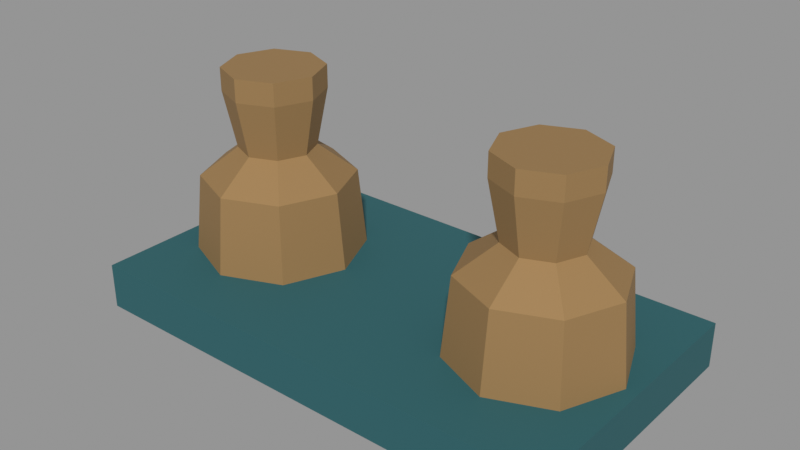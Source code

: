 # Source: VIC_L05_TRADE_COLLECTION.blend  (saved by Blender 5.2.45; exported with 4.5.12 LTS)
import bpy
from mathutils import Matrix  # noqa: F401  (used for matrix-valued properties, if any)

bpy.ops.wm.read_factory_settings(use_empty=True)
scene = bpy.context.scene
scene.name = 'VIC_L05_TRADE_COLLECTION'

# ---- collections
col_vic_l05_trade_collection = bpy.data.collections.new('VIC_L05_TRADE_COLLECTION'); scene.collection.children.link(col_vic_l05_trade_collection)

# ---- materials (node trees are filled in below, after node groups)
mat_vic008_bronze = bpy.data.materials.new('VIC008_Bronze')
mat_vic008_bronze.diffuse_color = (0.3185, 0.1912, 0.07421, 1.0)
mat_vic008_teal = bpy.data.materials.new('VIC008_Teal')
mat_vic008_teal.diffuse_color = (0.01764, 0.1095, 0.1248, 1.0)

# ---- material node trees
mat_vic008_bronze.use_nodes = True; mat_vic008_bronze.node_tree.nodes.clear()
_N = mat_vic008_bronze.node_tree.nodes; _L = mat_vic008_bronze.node_tree.links
n0 = _N.new('ShaderNodeBsdfPrincipled'); n0.name = 'Principled BSDF'; n0.location = (-200, 100)
n0.inputs[0].default_value = (0.3185, 0.1912, 0.07421, 1.0)
n0.inputs[1].default_value = 0.15
n0.inputs[2].default_value = 0.76
n0.inputs[10].default_value = 0.005
n1 = _N.new('ShaderNodeOutputMaterial'); n1.name = 'Material Output'; n1.location = (200, 100)
_L.new(n0.outputs[0], n1.inputs[0])
n1.is_active_output = True
mat_vic008_teal.use_nodes = True; mat_vic008_teal.node_tree.nodes.clear()
_N = mat_vic008_teal.node_tree.nodes; _L = mat_vic008_teal.node_tree.links
n0 = _N.new('ShaderNodeBsdfPrincipled'); n0.name = 'Principled BSDF'; n0.location = (-200, 100)
n0.inputs[0].default_value = (0.01764, 0.1095, 0.1248, 1.0)
n0.inputs[2].default_value = 0.76
n0.inputs[10].default_value = 0.005
n1 = _N.new('ShaderNodeOutputMaterial'); n1.name = 'Material Output'; n1.location = (200, 100)
_L.new(n0.outputs[0], n1.inputs[0])
n1.is_active_output = True

# ---- meshes
me_vic_l05_trade_collection__bronze = bpy.data.meshes.new('VIC_L05_TRADE_COLLECTION__Bronze')
me_vic_l05_trade_collection__bronze.from_pydata([(-0.45, 0.0, 0.0), (-0.5525, -0.2475, 0.0), (-0.8, -0.35, 0.0), (-1.047, -0.2475, 0.0), (-1.15, -4.286e-17, 0.0), (-1.047, 0.2475, 0.0), (-0.8, 0.35, 0.0), (-0.5525, 0.2475, 0.0), (-0.35, 0.0, 0.15), (-0.4818, -0.3182, 0.15), (-0.8, -0.45, 0.15), (-1.118, -0.3182, 0.15), (-1.25, -5.511e-17, 0.15), (-1.118, 0.3182, 0.15), (-0.8, 0.45, 0.15), (-0.4818, 0.3182, 0.15), (-0.4, 0.0, 0.65), (-0.5172, -0.2828, 0.65), (-0.8, -0.4, 0.65), (-1.083, -0.2828, 0.65), (-1.2, -4.899e-17, 0.65), (-1.083, 0.2828, 0.65), (-0.8, 0.4, 0.65), (-0.5172, 0.2828, 0.65), (-0.6, 0.0, 0.8), (-0.6586, -0.1414, 0.8), (-0.8, -0.2, 0.8), (-0.9414, -0.1414, 0.8), (-1.0, -2.449e-17, 0.8), (-0.9414, 0.1414, 0.8), (-0.8, 0.2, 0.8), (-0.6586, 0.1414, 0.8), (-0.54, 0.0, 1.1), (-0.6162, -0.1838, 1.1), (-0.8, -0.26, 1.1), (-0.9838, -0.1838, 1.1), (-1.06, -3.184e-17, 1.1), (-0.9838, 0.1838, 1.1), (-0.8, 0.26, 1.1), (-0.6162, 0.1838, 1.1), (-0.54, 0.0, 1.22), (-0.6162, -0.1838, 1.22), (-0.8, -0.26, 1.22), (-0.9838, -0.1838, 1.22), (-1.06, -3.184e-17, 1.22), (-0.9838, 0.1838, 1.22), (-0.8, 0.26, 1.22), (-0.6162, 0.1838, 1.22), (1.15, 0.0, 0.0), (1.047, -0.2475, 0.0), (0.8, -0.35, 0.0), (0.5525, -0.2475, 0.0), (0.45, -4.286e-17, 0.0), (0.5525, 0.2475, 0.0), (0.8, 0.35, 0.0), (1.047, 0.2475, 0.0), (1.25, 0.0, 0.15), (1.118, -0.3182, 0.15), (0.8, -0.45, 0.15), (0.4818, -0.3182, 0.15), (0.35, -5.511e-17, 0.15), (0.4818, 0.3182, 0.15), (0.8, 0.45, 0.15), (1.118, 0.3182, 0.15), (1.2, 0.0, 0.65), (1.083, -0.2828, 0.65), (0.8, -0.4, 0.65), (0.5172, -0.2828, 0.65), (0.4, -4.899e-17, 0.65), (0.5172, 0.2828, 0.65), (0.8, 0.4, 0.65), (1.083, 0.2828, 0.65), (1.0, 0.0, 0.8), (0.9414, -0.1414, 0.8), (0.8, -0.2, 0.8), (0.6586, -0.1414, 0.8), (0.6, -2.449e-17, 0.8), (0.6586, 0.1414, 0.8), (0.8, 0.2, 0.8), (0.9414, 0.1414, 0.8), (1.06, 0.0, 1.1), (0.9838, -0.1838, 1.1), (0.8, -0.26, 1.1), (0.6162, -0.1838, 1.1), (0.54, -3.184e-17, 1.1), (0.6162, 0.1838, 1.1), (0.8, 0.26, 1.1), (0.9838, 0.1838, 1.1), (1.06, 0.0, 1.22), (0.9838, -0.1838, 1.22), (0.8, -0.26, 1.22), (0.6162, -0.1838, 1.22), (0.54, -3.184e-17, 1.22), (0.6162, 0.1838, 1.22), (0.8, 0.26, 1.22), (0.9838, 0.1838, 1.22)], [], [(2, 4, 6), (42, 41, 45), (0, 9, 1), (9, 2, 1), (10, 3, 2), (11, 4, 3), (12, 5, 4), (5, 14, 6), (14, 7, 6), (15, 0, 7), (16, 9, 8), (17, 10, 9), (18, 11, 10), (19, 12, 11), (20, 13, 12), (21, 14, 13), (22, 15, 14), (23, 8, 15), (16, 25, 17), (25, 18, 17), (26, 19, 18), (19, 28, 20), (28, 21, 20), (29, 22, 21), (30, 23, 22), (31, 16, 23), (32, 25, 24), (33, 26, 25), (34, 27, 26), (35, 28, 27), (36, 29, 28), (37, 30, 29), (38, 31, 30), (39, 24, 31), (40, 33, 32), (41, 34, 33), (42, 35, 34), (43, 36, 35), (44, 37, 36), (45, 38, 37), (46, 39, 38), (47, 32, 39), (54, 48, 50), (90, 89, 93), (56, 49, 48), (49, 58, 50), (58, 51, 50), (59, 52, 51), (52, 61, 53), (61, 54, 53), (62, 55, 54), (63, 48, 55), (64, 57, 56), (65, 58, 57), (66, 59, 58), (67, 60, 59), (68, 61, 60), (69, 62, 61), (70, 63, 62), (71, 56, 63), (72, 65, 64), (73, 66, 65), (74, 67, 66), (75, 68, 67), (68, 77, 69), (77, 70, 69), (78, 71, 70), (71, 72, 64), (80, 73, 72), (81, 74, 73), (82, 75, 74), (83, 76, 75), (84, 77, 76), (85, 78, 77), (86, 79, 78), (87, 72, 79), (88, 81, 80), (89, 82, 81), (90, 83, 82), (91, 84, 83), (92, 85, 84), (93, 86, 85), (94, 87, 86), (95, 80, 87), (6, 7, 0), (0, 1, 6), (1, 2, 6), (2, 3, 4), (4, 5, 6), (41, 40, 47), (47, 46, 41), (46, 45, 41), (45, 44, 43), (43, 42, 45), (0, 8, 9), (9, 10, 2), (10, 11, 3), (11, 12, 4), (12, 13, 5), (5, 13, 14), (14, 15, 7), (15, 8, 0), (16, 17, 9), (17, 18, 10), (18, 19, 11), (19, 20, 12), (20, 21, 13), (21, 22, 14), (22, 23, 15), (23, 16, 8), (16, 24, 25), (25, 26, 18), (26, 27, 19), (19, 27, 28), (28, 29, 21), (29, 30, 22), (30, 31, 23), (31, 24, 16), (32, 33, 25), (33, 34, 26), (34, 35, 27), (35, 36, 28), (36, 37, 29), (37, 38, 30), (38, 39, 31), (39, 32, 24), (40, 41, 33), (41, 42, 34), (42, 43, 35), (43, 44, 36), (44, 45, 37), (45, 46, 38), (46, 47, 39), (47, 40, 32), (54, 55, 48), (48, 49, 50), (50, 51, 52), (52, 53, 50), (53, 54, 50), (89, 88, 95), (95, 94, 89), (94, 93, 89), (93, 92, 91), (91, 90, 93), (56, 57, 49), (49, 57, 58), (58, 59, 51), (59, 60, 52), (52, 60, 61), (61, 62, 54), (62, 63, 55), (63, 56, 48), (64, 65, 57), (65, 66, 58), (66, 67, 59), (67, 68, 60), (68, 69, 61), (69, 70, 62), (70, 71, 63), (71, 64, 56), (72, 73, 65), (73, 74, 66), (74, 75, 67), (75, 76, 68), (68, 76, 77), (77, 78, 70), (78, 79, 71), (71, 79, 72), (80, 81, 73), (81, 82, 74), (82, 83, 75), (83, 84, 76), (84, 85, 77), (85, 86, 78), (86, 87, 79), (87, 80, 72), (88, 89, 81), (89, 90, 82), (90, 91, 83), (91, 92, 84), (92, 93, 85), (93, 94, 86), (94, 95, 87), (95, 88, 80)])
me_vic_l05_trade_collection__bronze.materials.append(mat_vic008_bronze)
me_vic_l05_trade_collection__bronze.update()
me_vic_l05_trade_collection__teal = bpy.data.meshes.new('VIC_L05_TRADE_COLLECTION__Teal')
me_vic_l05_trade_collection__teal.from_pydata([(-1.3, 0.725, 0.0), (1.3, 0.725, 0.0), (1.3, 0.725, 0.24), (-1.3, 0.725, 0.24), (-1.3, -0.725, 0.0), (1.3, -0.725, 0.0), (1.3, -0.725, 0.24), (-1.3, -0.725, 0.24)], [], [(3, 1, 0), (5, 7, 4), (4, 3, 0), (2, 5, 1), (1, 4, 0), (7, 2, 3), (3, 2, 1), (5, 6, 7), (4, 7, 3), (2, 6, 5), (1, 5, 4), (7, 6, 2)])
me_vic_l05_trade_collection__teal.materials.append(mat_vic008_teal)
me_vic_l05_trade_collection__teal.update()

# ---- objects
ob_vic_l05_trade_collection__bronze = bpy.data.objects.new('VIC_L05_TRADE_COLLECTION__Bronze', me_vic_l05_trade_collection__bronze)
ob_vic_l05_trade_collection__teal = bpy.data.objects.new('VIC_L05_TRADE_COLLECTION__Teal', me_vic_l05_trade_collection__teal)
ob_vic_l05_trade_collection__mountorigin = bpy.data.objects.new('VIC_L05_TRADE_COLLECTION__MountOrigin', None)

# ---- transforms, parenting, visibility, modifiers, constraints
ob_vic_l05_trade_collection__bronze.location = (0.0, 0.0, 0.0)
ob_vic_l05_trade_collection__teal.location = (0.0, 0.0, 0.0)
ob_vic_l05_trade_collection__mountorigin.location = (0.0, 0.0, 0.0)
ob_vic_l05_trade_collection__mountorigin.empty_display_size = 0.25

# ---- collection membership
col_vic_l05_trade_collection.objects.link(ob_vic_l05_trade_collection__bronze)
col_vic_l05_trade_collection.objects.link(ob_vic_l05_trade_collection__teal)
col_vic_l05_trade_collection.objects.link(ob_vic_l05_trade_collection__mountorigin)

# ---- scene / render settings (as saved in the file)
scene.frame_start = 1; scene.frame_end = 250; scene.frame_set(1)
scene.render.engine = 'BLENDER_EEVEE_NEXT'
scene.render.image_settings.exr_codec = 'NONE'
scene.render.use_bake_clear = False
scene.render.bake_margin = 0
scene.render.bake_bias = 0.0
scene.render.bake_samples = 0
scene.render.simplify_subdivision_render = 0
scene.render.simplify_child_particles_render = 0.0
scene.render.compositor_device = 'GPU'
scene.eevee.use_volume_custom_range = False
scene.eevee.gtao_distance = 0.0
scene.eevee.use_fast_gi = False
scene.eevee.fast_gi_thickness_near = 0.1
scene.eevee.fast_gi_thickness_far = 0.0
scene.eevee.ray_tracing_options.screen_trace_thickness = 0.1
scene.view_settings.view_transform = 'Standard'
bpy.context.view_layer.update()

# ---- added for rendering (the .blend has no active camera and no usable light): camera, sun + grey world if the file has none
cam_auto = bpy.data.cameras.new('AutoCamera')
cam_auto.lens = 50.0
cam_auto.sensor_width = 36.0
cam_auto.clip_end = 1000.0
ob_auto_camera = bpy.data.objects.new('AutoCamera', cam_auto)
scene.collection.objects.link(ob_auto_camera)
ob_auto_camera.location = (2.97671, -3.57205, 2.99137)
ob_auto_camera.rotation_euler = (1.09748, -7.21219e-08, 0.694738)
scene.camera = ob_auto_camera
light_auto_sun = bpy.data.lights.new('AutoSun', 'SUN')
light_auto_sun.energy = 3.0
light_auto_sun.angle = 0.0523599
ob_auto_sun = bpy.data.objects.new('AutoSun', light_auto_sun)
scene.collection.objects.link(ob_auto_sun)
ob_auto_sun.rotation_euler = (0.872665, 0.174533, 0.523599)
if scene.world is None:
    world_auto = bpy.data.worlds.new('AutoWorld')
    world_auto.color = (0.3, 0.3, 0.3)
    scene.world = world_auto
bpy.context.view_layer.update()
